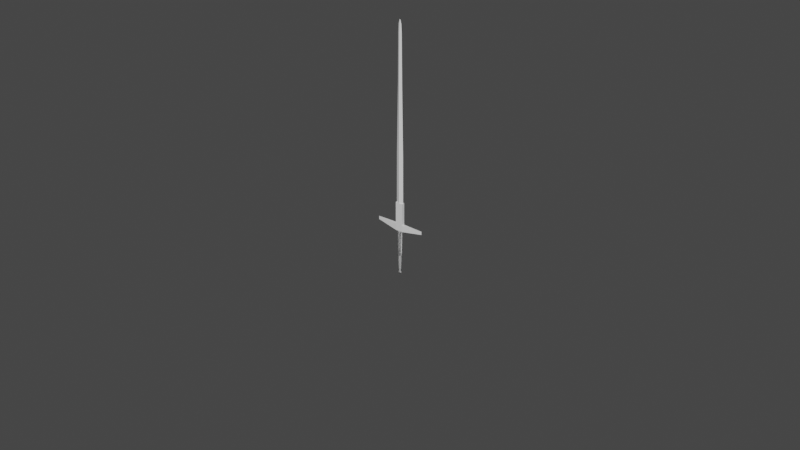 # Source: Sword.blend  (saved by Blender 3.1.7; exported with 4.5.12 LTS)
import bpy
from mathutils import Matrix  # noqa: F401  (used for matrix-valued properties, if any)

bpy.ops.wm.read_factory_settings(use_empty=True)
scene = bpy.context.scene
scene.name = 'Scene'

# ---- collections
col_collection = bpy.data.collections.new('Collection'); scene.collection.children.link(col_collection)
col_size_ref = bpy.data.collections.new('size ref'); scene.collection.children.link(col_size_ref)

# ---- world
world_world = bpy.data.worlds.new('World'); scene.world = world_world
world_world.use_nodes = True; world_world.node_tree.nodes.clear()
_N = world_world.node_tree.nodes; _L = world_world.node_tree.links
n0 = _N.new('ShaderNodeOutputWorld'); n0.name = 'World Output'; n0.location = (300, 300)
n1 = _N.new('ShaderNodeBackground'); n1.name = 'Background'; n1.location = (10, 300)
n1.inputs[0].default_value = (0.05088, 0.05088, 0.05088, 1.0)
_L.new(n1.outputs[0], n0.inputs[0])
n0.is_active_output = True
world_world.color = (0.05088, 0.05088, 0.05088)
world_world.use_sun_shadow = False
world_world.sun_shadow_jitter_overblur = 0.0

# ---- meshes
me_plane = bpy.data.meshes.new('Plane')
me_plane.from_pydata([(0.1029, 0.0, 6.883), (0.1551, 0.0, 3.865), (0.1611, 0.0, 1.846), (0.01767, 0.0, 9.379), (0.0, 0.0, 9.379), (0.1611, 0.0, 0.88), (0.0, -0.06759, 6.883), (0.08307, 0.0, 8.883), (0.0, -0.06759, 3.865), (0.0, -0.0444, 8.883), (0.06491, 0.0, 9.206), (0.0, -0.02562, 9.206), (0.0, -0.06759, 1.846), (0.1611, -0.06759, 1.846), (0.0, -0.06759, 0.88), (0.1611, -0.06759, 0.88), (0.1611, 0.0, 0.5957), (0.0, -0.06759, 0.5957), (0.1611, -0.06759, 0.5957), (1.111, 0.0, 0.9005), (1.111, 0.0, 0.7543), (0.08228, 0.0404, 0.5458), (0.0, 0.05714, 0.5458), (0.0, 0.05714, 0.5517), (0.0, 0.05714, 0.5964), (0.08228, 0.0404, 0.5517), (0.08228, 0.0404, 0.5964), (0.1164, 0.0, 0.5517), (0.1164, 0.0, 0.5964), (0.08228, -0.0404, 0.5517), (0.08228, -0.0404, 0.5964), (0.0, -0.05714, 0.5517), (0.0, -0.05714, 0.5964), (-0.08228, -0.0404, 0.5517), (-0.08228, -0.0404, 0.5964), (-0.1164, 0.0, 0.5517), (-0.1164, 0.0, 0.5964), (-0.08228, 0.0404, 0.5517), (-0.08228, 0.0404, 0.5964), (0.1164, 0.0, 0.5458), (0.08228, -0.0404, 0.5458), (0.0, -0.05714, 0.5458), (-0.08228, -0.0404, 0.5458), (-0.1164, 0.0, 0.5458), (-0.08228, 0.0404, 0.5458), (0.06938, 0.03407, -0.5465), (0.0, 0.04818, -0.5465), (0.09811, 0.0, -0.5465), (0.06938, -0.03407, -0.5465), (0.0, -0.04818, -0.5465), (-0.06938, -0.03407, -0.5465), (-0.09811, 0.0, -0.5465), (-0.06938, 0.03407, -0.5465), (0.02943, 0.01445, -1.284), (0.0, 0.02044, -1.284), (0.04163, 0.0, -1.284), (0.02943, -0.01445, -1.284), (0.0, -0.02044, -1.284), (-0.02944, -0.01445, -1.284), (-0.04163, 0.0, -1.284), (-0.02944, 0.01445, -1.284), (0.04965, 0.02438, -1.316), (0.0, 0.03448, -1.316), (0.07021, 0.0, -1.316), (0.04965, -0.02438, -1.316), (0.0, -0.03448, -1.316), (-0.04965, -0.02438, -1.316), (-0.07021, 0.0, -1.316), (-0.04965, 0.02438, -1.316), (0.04116, 0.02021, -1.363), (0.0, 0.02858, -1.363), (0.05821, 0.0, -1.363), (0.04116, -0.02021, -1.363), (0.0, -0.02858, -1.363), (-0.04116, -0.02021, -1.363), (-0.05821, 0.0, -1.363), (-0.04116, 0.02021, -1.363), (0.007795, 0.003829, -1.394), (0.0, 0.005414, -1.394), (0.01102, 0.0, -1.394), (0.007795, -0.003829, -1.394), (0.0, -0.005415, -1.394), (-0.0078, -0.003829, -1.394), (-0.01103, 0.0, -1.394), (-0.0078, 0.003829, -1.394)], [], [(6, 0, 7, 9), (0, 6, 8, 1), (9, 7, 10, 11), (11, 10, 3, 4), (13, 12, 14, 15), (15, 18, 20, 19), (5, 2, 13, 15), (1, 8, 12, 2), (12, 13, 2), (15, 14, 17, 18), (18, 16, 20), (5, 15, 19), (41, 42, 50, 49), (33, 35, 43, 42), (23, 24, 26, 25), (22, 21, 45, 46), (25, 27, 39, 21), (25, 26, 28, 27), (21, 39, 47, 45), (23, 25, 21, 22), (27, 28, 30, 29), (42, 43, 51, 50), (31, 33, 42, 41), (29, 30, 32, 31), (44, 22, 46, 52), (29, 31, 41, 40), (31, 32, 34, 33), (46, 45, 53, 54), (35, 37, 44, 43), (33, 34, 36, 35), (26, 24, 38, 36, 34, 32, 30, 28), (39, 40, 48, 47), (35, 36, 38, 37), (43, 44, 52, 51), (37, 23, 22, 44), (37, 38, 24, 23), (27, 29, 40, 39), (40, 41, 49, 48), (58, 59, 67, 66), (47, 48, 56, 55), (49, 50, 58, 57), (51, 52, 60, 59), (45, 47, 55, 53), (48, 49, 57, 56), (50, 51, 59, 58), (52, 46, 54, 60), (61, 63, 71, 69), (60, 54, 62, 68), (54, 53, 61, 62), (55, 56, 64, 63), (57, 58, 66, 65), (59, 60, 68, 67), (53, 55, 63, 61), (56, 57, 65, 64), (73, 74, 82, 81), (64, 65, 73, 72), (66, 67, 75, 74), (68, 62, 70, 76), (62, 61, 69, 70), (63, 64, 72, 71), (65, 66, 74, 73), (67, 68, 76, 75), (78, 77, 79, 80, 81, 82, 83, 84), (75, 76, 84, 83), (69, 71, 79, 77), (72, 73, 81, 80), (74, 75, 83, 82), (76, 70, 78, 84), (70, 69, 77, 78), (71, 72, 80, 79), (32, 17, 18, 30), (30, 18, 16, 28)])
_uv = me_plane.uv_layers.new(name='UVMap')
_uv.uv.foreach_set('vector', [0.5, 0.0, 1.0, 0.0, 1.0, 1.0, 0.5, 1.0, 1.0, 0.0, 0.5, 0.0, 0.5, 0.0, 1.0, 0.0, 0.5, 1.0, 1.0, 1.0, 1.0, 1.0, 0.5, 1.0, 0.5, 1.0, 1.0, 1.0, 1.0, 1.0, 0.5, 1.0, 1.0, 0.0, 0.5, 0.0, 0.5, 0.0, 1.0, 0.0, 1.0, 0.0, 1.0, 0.0, 1.0, 0.0, 1.0, 0.0, 1.0, 0.0, 1.0, 0.0, 1.0, 0.0, 1.0, 0.0, 1.0, 0.0, 0.5, 0.0, 0.5, 0.0, 1.0, 0.0, 0.5, 0.0, 1.0, 0.0, 1.0, 0.0, 1.0, 0.0, 0.5, 0.0, 0.5, 0.0, 1.0, 0.0, 1.0, 0.0, 1.0, 0.0, 1.0, 0.0, 1.0, 0.0, 1.0, 0.0, 1.0, 0.0, 0.5, 0.5, 0.375, 0.5, 0.375, 0.5, 0.5, 0.5, 0.375, 0.5, 0.25, 0.5, 0.25, 0.5, 0.375, 0.5, 1.0, 0.5, 1.0, 1.0, 0.875, 1.0, 0.875, 0.5, 1.0, 0.5, 0.875, 0.5, 0.875, 0.5, 1.0, 0.5, 0.875, 0.5, 0.75, 0.5, 0.75, 0.5, 0.875, 0.5, 0.875, 0.5, 0.875, 1.0, 0.75, 1.0, 0.75, 0.5, 0.875, 0.5, 0.75, 0.5, 0.75, 0.5, 0.875, 0.5, 1.0, 0.5, 0.875, 0.5, 0.875, 0.5, 1.0, 0.5, 0.75, 0.5, 0.75, 1.0, 0.625, 1.0, 0.625, 0.5, 0.375, 0.5, 0.25, 0.5, 0.25, 0.5, 0.375, 0.5, 0.5, 0.5, 0.375, 0.5, 0.375, 0.5, 0.5, 0.5, 0.625, 0.5, 0.625, 1.0, 0.5, 1.0, 0.5, 0.5, 0.125, 0.5, 0.0, 0.5, 0.0, 0.5, 0.125, 0.5, 0.625, 0.5, 0.5, 0.5, 0.5, 0.5, 0.625, 0.5, 0.5, 0.5, 0.5, 1.0, 0.375, 1.0, 0.375, 0.5, 1.0, 0.5, 0.875, 0.5, 0.875, 0.5, 1.0, 0.5, 0.25, 0.5, 0.125, 0.5, 0.125, 0.5, 0.25, 0.5, 0.375, 0.5, 0.375, 1.0, 0.25, 1.0, 0.25, 0.5, 0.4197, 0.4197, 0.25, 0.49, 0.08029, 0.4197, 0.01, 0.25, 0.08029, 0.08029, 0.25, 0.01, 0.4197, 0.08029, 0.49, 0.25, 0.75, 0.5, 0.625, 0.5, 0.625, 0.5, 0.75, 0.5, 0.25, 0.5, 0.25, 1.0, 0.125, 1.0, 0.125, 0.5, 0.25, 0.5, 0.125, 0.5, 0.125, 0.5, 0.25, 0.5, 0.125, 0.5, 0.0, 0.5, 0.0, 0.5, 0.125, 0.5, 0.125, 0.5, 0.125, 1.0, 0.0, 1.0, 0.0, 0.5, 0.75, 0.5, 0.625, 0.5, 0.625, 0.5, 0.75, 0.5, 0.625, 0.5, 0.5, 0.5, 0.5, 0.5, 0.625, 0.5, 0.375, 0.5, 0.25, 0.5, 0.25, 0.5, 0.375, 0.5, 0.75, 0.5, 0.625, 0.5, 0.625, 0.5, 0.75, 0.5, 0.5, 0.5, 0.375, 0.5, 0.375, 0.5, 0.5, 0.5, 0.25, 0.5, 0.125, 0.5, 0.125, 0.5, 0.25, 0.5, 0.875, 0.5, 0.75, 0.5, 0.75, 0.5, 0.875, 0.5, 0.625, 0.5, 0.5, 0.5, 0.5, 0.5, 0.625, 0.5, 0.375, 0.5, 0.25, 0.5, 0.25, 0.5, 0.375, 0.5, 0.125, 0.5, 0.0, 0.5, 0.0, 0.5, 0.125, 0.5, 0.875, 0.5, 0.75, 0.5, 0.75, 0.5, 0.875, 0.5, 0.125, 0.5, 0.0, 0.5, 0.0, 0.5, 0.125, 0.5, 1.0, 0.5, 0.875, 0.5, 0.875, 0.5, 1.0, 0.5, 0.75, 0.5, 0.625, 0.5, 0.625, 0.5, 0.75, 0.5, 0.5, 0.5, 0.375, 0.5, 0.375, 0.5, 0.5, 0.5, 0.25, 0.5, 0.125, 0.5, 0.125, 0.5, 0.25, 0.5, 0.875, 0.5, 0.75, 0.5, 0.75, 0.5, 0.875, 0.5, 0.625, 0.5, 0.5, 0.5, 0.5, 0.5, 0.625, 0.5, 0.5, 0.5, 0.375, 0.5, 0.375, 0.5, 0.5, 0.5, 0.625, 0.5, 0.5, 0.5, 0.5, 0.5, 0.625, 0.5, 0.375, 0.5, 0.25, 0.5, 0.25, 0.5, 0.375, 0.5, 0.125, 0.5, 0.0, 0.5, 0.0, 0.5, 0.125, 0.5, 1.0, 0.5, 0.875, 0.5, 0.875, 0.5, 1.0, 0.5, 0.75, 0.5, 0.625, 0.5, 0.625, 0.5, 0.75, 0.5, 0.5, 0.5, 0.375, 0.5, 0.375, 0.5, 0.5, 0.5, 0.25, 0.5, 0.125, 0.5, 0.125, 0.5, 0.25, 0.5, 0.75, 0.49, 0.9197, 0.4197, 0.99, 0.25, 0.9197, 0.08029, 0.75, 0.01, 0.5803, 0.08029, 0.51, 0.25, 0.5803, 0.4197, 0.25, 0.5, 0.125, 0.5, 0.125, 0.5, 0.25, 0.5, 0.875, 0.5, 0.75, 0.5, 0.75, 0.5, 0.875, 0.5, 0.625, 0.5, 0.5, 0.5, 0.5, 0.5, 0.625, 0.5, 0.375, 0.5, 0.25, 0.5, 0.25, 0.5, 0.375, 0.5, 0.125, 0.5, 0.0, 0.5, 0.0, 0.5, 0.125, 0.5, 1.0, 0.5, 0.875, 0.5, 0.875, 0.5, 1.0, 0.5, 0.75, 0.5, 0.625, 0.5, 0.625, 0.5, 0.75, 0.5, 0.0, 0.0, 0.0, 0.0, 0.0, 0.0, 0.0, 0.0, 0.0, 0.0, 0.0, 0.0, 1.0, 0.0, 0.75, 1.0])
me_plane.use_remesh_fix_poles = True
me_plane.use_remesh_preserve_attributes = False
me_plane.update()
me_cube_001 = bpy.data.meshes.new('Cube.001')
me_cube_001.from_pydata([(-1.0, -1.0, -1.0), (-1.0, -1.0, 1.0), (-1.0, 1.0, -1.0), (-1.0, 1.0, 1.0), (1.0, -1.0, -1.0), (1.0, -1.0, 1.0), (1.0, 1.0, -1.0), (1.0, 1.0, 1.0)], [], [(0, 1, 3, 2), (2, 3, 7, 6), (6, 7, 5, 4), (4, 5, 1, 0), (2, 6, 4, 0), (7, 3, 1, 5)])
_uv = me_cube_001.uv_layers.new(name='UVMap')
_uv.uv.foreach_set('vector', [0.375, 0.0, 0.625, 0.0, 0.625, 0.25, 0.375, 0.25, 0.375, 0.25, 0.625, 0.25, 0.625, 0.5, 0.375, 0.5, 0.375, 0.5, 0.625, 0.5, 0.625, 0.75, 0.375, 0.75, 0.375, 0.75, 0.625, 0.75, 0.625, 1.0, 0.375, 1.0, 0.125, 0.5, 0.375, 0.5, 0.375, 0.75, 0.125, 0.75, 0.625, 0.5, 0.875, 0.5, 0.875, 0.75, 0.625, 0.75])
me_cube_001.use_remesh_fix_poles = True
me_cube_001.use_remesh_preserve_attributes = False
me_cube_001.update()

# ---- objects
ob_plane = bpy.data.objects.new('Plane', me_plane)
ob_cube = bpy.data.objects.new('Cube', me_cube_001)

# ---- transforms, parenting, visibility, modifiers, constraints
ob_plane.location = (0.0, 0.0, 0.0)
ob_plane.scale = (0.1299, 0.1299, 0.1299)
_m = ob_plane.modifiers.new('Mirror', 'MIRROR')
_m.use_axis = (True, True, False)
_m.use_clip = True
ob_cube.location = (0.0, 0.0, 1.0)

# ---- collection membership
col_collection.objects.link(ob_plane)
col_size_ref.objects.link(ob_cube)
def _layer_coll(name, lc=None):
    lc = lc or bpy.context.view_layer.layer_collection
    for c in lc.children:
        if c.name == name: return c
        r = _layer_coll(name, c)
        if r: return r
_layer_coll('size ref').exclude = True

# ---- scene / render settings (as saved in the file)
scene.frame_start = 1; scene.frame_end = 250; scene.frame_set(1)
scene.render.engine = 'BLENDER_EEVEE_NEXT'
scene.cycles.sampling_pattern = 'TABULATED_SOBOL'
scene.cycles.use_light_tree = False
scene.view_settings.view_transform = 'Filmic'
bpy.context.view_layer.update()

# ---- added for rendering (the .blend has no active camera and no usable light): camera, sun
cam_auto = bpy.data.cameras.new('AutoCamera')
cam_auto.lens = 50.0
cam_auto.sensor_width = 36.0
cam_auto.clip_end = 1000.0
ob_auto_camera = bpy.data.objects.new('AutoCamera', cam_auto)
scene.collection.objects.link(ob_auto_camera)
ob_auto_camera.location = (3.32553, -3.99063, 2.76936)
ob_auto_camera.rotation_euler = (1.09748, -7.21219e-08, 0.694738)
scene.camera = ob_auto_camera
light_auto_sun = bpy.data.lights.new('AutoSun', 'SUN')
light_auto_sun.energy = 3.0
light_auto_sun.angle = 0.0523599
ob_auto_sun = bpy.data.objects.new('AutoSun', light_auto_sun)
scene.collection.objects.link(ob_auto_sun)
ob_auto_sun.rotation_euler = (0.872665, 0.174533, 0.523599)
bpy.context.view_layer.update()
